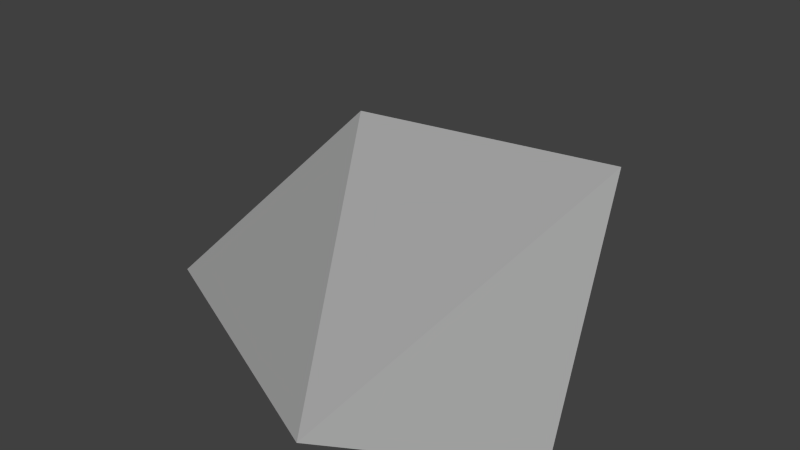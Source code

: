 # Source: Rock5.blend  (saved by Blender 2.76.0; exported with 4.5.12 LTS)
import bpy
from mathutils import Matrix  # noqa: F401  (used for matrix-valued properties, if any)

bpy.ops.wm.read_factory_settings(use_empty=True)
scene = bpy.context.scene
scene.name = 'Scene'

# ---- collections
col_collection_1 = bpy.data.collections.new('Collection 1'); scene.collection.children.link(col_collection_1)

# ---- materials (node trees are filled in below, after node groups)
mat_rock_004 = bpy.data.materials.new('Rock.004')
mat_rock_004.alpha_threshold = 0.0
mat_rock_004.diffuse_color = (0.3588, 0.3588, 0.3588, 1.0)
mat_rock_004.roughness = 0.5

# ---- material node trees

# ---- world
world_world = bpy.data.worlds.new('World'); scene.world = world_world
world_world.color = (0.05088, 0.05088, 0.05088)
world_world.use_sun_shadow = False
world_world.sun_shadow_jitter_overblur = 0.0
world_world.cycles.sampling_method = 'MANUAL'
world_world.cycles.sample_map_resolution = 256

# ---- meshes
me_icosphere_001 = bpy.data.meshes.new('Icosphere.001')
me_icosphere_001.from_pydata([(0.01678, -0.274, -0.0344), (-0.08888, -0.03576, 0.2773), (-0.3608, -0.1122, -0.01055), (0.2677, -0.1322, -0.0307), (0.2471, 0.009565, 0.2826), (0.0253, 0.251, -0.02255)], [], [(0, 4, 1), (4, 0, 3), (0, 1, 2), (0, 2, 3), (1, 4, 5), (2, 1, 5), (3, 2, 5), (4, 3, 5)])
me_icosphere_001.materials.append(mat_rock_004)
me_icosphere_001.use_remesh_preserve_volume = False
me_icosphere_001.use_remesh_preserve_attributes = False
me_icosphere_001.use_mirror_vertex_groups = False
me_icosphere_001.update()

# ---- objects
ob_rock5 = bpy.data.objects.new('Rock5', me_icosphere_001)

# ---- transforms, parenting, visibility, modifiers, constraints
ob_rock5.location = (0.0, 0.0, 0.0)
ob_rock5.lineart.crease_threshold = 0.0

# ---- collection membership
col_collection_1.objects.link(ob_rock5)

# ---- scene / render settings (as saved in the file)
scene.frame_start = 1; scene.frame_end = 250; scene.frame_set(1)
scene.render.engine = 'CYCLES'
scene.render.resolution_percentage = 50
scene.render.dither_intensity = 0.0
scene.cycles.use_denoising = False
scene.cycles.samples = 10
scene.cycles.sampling_pattern = 'TABULATED_SOBOL'
scene.cycles.light_sampling_threshold = 0.0
scene.cycles.use_adaptive_sampling = False
scene.cycles.use_light_tree = False
scene.cycles.blur_glossy = 0.0
scene.cycles.pixel_filter_type = 'GAUSSIAN'
scene.cycles.sample_clamp_indirect = 0.0
scene.view_settings.view_transform = 'Standard'
bpy.context.view_layer.update()

# ---- added for rendering (the .blend has no active camera and no usable light): camera, sun
cam_auto = bpy.data.cameras.new('AutoCamera')
cam_auto.lens = 50.0
cam_auto.sensor_width = 36.0
cam_auto.clip_end = 1000.0
ob_auto_camera = bpy.data.objects.new('AutoCamera', cam_auto)
scene.collection.objects.link(ob_auto_camera)
ob_auto_camera.location = (0.765926, -0.986525, 0.774085)
ob_auto_camera.rotation_euler = (1.09748, -7.21219e-08, 0.694738)
scene.camera = ob_auto_camera
light_auto_sun = bpy.data.lights.new('AutoSun', 'SUN')
light_auto_sun.energy = 3.0
light_auto_sun.angle = 0.0523599
ob_auto_sun = bpy.data.objects.new('AutoSun', light_auto_sun)
scene.collection.objects.link(ob_auto_sun)
ob_auto_sun.rotation_euler = (0.872665, 0.174533, 0.523599)
bpy.context.view_layer.update()
